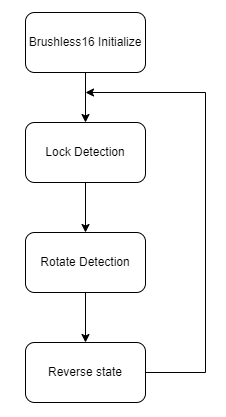

The diagram above was exported from draw.io. Its source (the exported page's mxGraphModel, read from the mxfile embedded in the PNG):
<mxGraphModel dx="1422" dy="794" grid="1" gridSize="10" guides="1" tooltips="1" connect="1" arrows="1" fold="1" page="1" pageScale="1" pageWidth="827" pageHeight="1169" math="0" shadow="0">
  <root>
    <mxCell id="0" />
    <mxCell id="1" parent="0" />
    <mxCell id="BFXQDxMVucF3jXcp_xG0-6" style="edgeStyle=orthogonalEdgeStyle;rounded=0;orthogonalLoop=1;jettySize=auto;html=1;entryX=0.5;entryY=0;entryDx=0;entryDy=0;" edge="1" parent="1" source="BFXQDxMVucF3jXcp_xG0-1" target="BFXQDxMVucF3jXcp_xG0-2">
      <mxGeometry relative="1" as="geometry" />
    </mxCell>
    <mxCell id="BFXQDxMVucF3jXcp_xG0-1" value="Brushless16 Initialize" style="rounded=1;whiteSpace=wrap;html=1;" vertex="1" parent="1">
      <mxGeometry x="280" y="200" width="120" height="60" as="geometry" />
    </mxCell>
    <mxCell id="BFXQDxMVucF3jXcp_xG0-7" style="edgeStyle=orthogonalEdgeStyle;rounded=0;orthogonalLoop=1;jettySize=auto;html=1;entryX=0.5;entryY=0;entryDx=0;entryDy=0;" edge="1" parent="1" source="BFXQDxMVucF3jXcp_xG0-2" target="BFXQDxMVucF3jXcp_xG0-3">
      <mxGeometry relative="1" as="geometry" />
    </mxCell>
    <mxCell id="BFXQDxMVucF3jXcp_xG0-2" value="Lock Detection" style="rounded=1;whiteSpace=wrap;html=1;" vertex="1" parent="1">
      <mxGeometry x="280" y="310" width="120" height="60" as="geometry" />
    </mxCell>
    <mxCell id="BFXQDxMVucF3jXcp_xG0-8" style="edgeStyle=orthogonalEdgeStyle;rounded=0;orthogonalLoop=1;jettySize=auto;html=1;entryX=0.5;entryY=0;entryDx=0;entryDy=0;" edge="1" parent="1" source="BFXQDxMVucF3jXcp_xG0-3" target="BFXQDxMVucF3jXcp_xG0-4">
      <mxGeometry relative="1" as="geometry" />
    </mxCell>
    <mxCell id="BFXQDxMVucF3jXcp_xG0-3" value="Rotate Detection" style="rounded=1;whiteSpace=wrap;html=1;" vertex="1" parent="1">
      <mxGeometry x="280" y="420" width="120" height="60" as="geometry" />
    </mxCell>
    <mxCell id="BFXQDxMVucF3jXcp_xG0-9" style="edgeStyle=orthogonalEdgeStyle;rounded=0;orthogonalLoop=1;jettySize=auto;html=1;" edge="1" parent="1" source="BFXQDxMVucF3jXcp_xG0-4">
      <mxGeometry relative="1" as="geometry">
        <mxPoint x="340" y="280" as="targetPoint" />
        <Array as="points">
          <mxPoint x="460" y="560" />
          <mxPoint x="460" y="280" />
        </Array>
      </mxGeometry>
    </mxCell>
    <mxCell id="BFXQDxMVucF3jXcp_xG0-4" value="Reverse state" style="rounded=1;whiteSpace=wrap;html=1;" vertex="1" parent="1">
      <mxGeometry x="280" y="530" width="120" height="60" as="geometry" />
    </mxCell>
  </root>
</mxGraphModel>